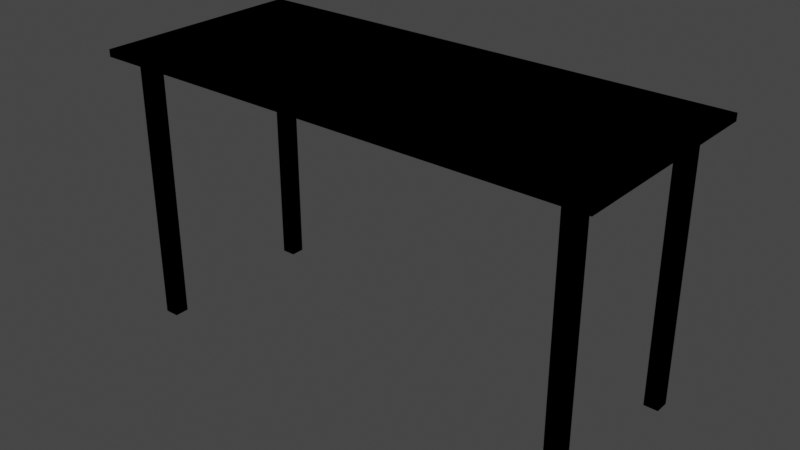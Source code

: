 # Source: table.blend  (saved by Blender 2.91.10; exported with 4.5.12 LTS)
import bpy
from mathutils import Matrix  # noqa: F401  (used for matrix-valued properties, if any)

bpy.ops.wm.read_factory_settings(use_empty=True)
scene = bpy.context.scene
scene.name = 'Scene'

# ---- collections
col_table = bpy.data.collections.new('Table'); scene.collection.children.link(col_table)
col_collision = bpy.data.collections.new('Collision'); scene.collection.children.link(col_collision)

# ---- images (referenced by path relative to the original .blend; pixels are not part of the script)
import os
ASSET_DIR = os.environ.get("B2B_ASSET_DIR", "")  # directory of the original .blend (textures are referenced by path, not embedded)
HERE = os.path.dirname(os.path.abspath(__file__))  # packed textures are extracted next to this script under _unpacked/

def load_image(name, relpath, width, height, colorspace="sRGB"):
    """Load a texture the original file referenced (path relative to the .blend, or extracted next to this script)."""
    p = next((c for c in (os.path.join(HERE, relpath), os.path.join(ASSET_DIR, relpath)) if relpath and os.path.exists(c)), "")
    if p:
        img = bpy.data.images.load(p, check_existing=True)
        img.name = name
    else:  # same state as the original file: an image datablock whose file is absent (Cycles renders it pink)
        img = bpy.data.images.new(name, width, height)
        img.source = "FILE"
        img.filepath = "//" + (relpath or name)
    img.colorspace_settings.name = colorspace
    return img
img_checker_color_png = load_image('checker_color.png', 'checker_color.png', 1024, 1024, 'sRGB')

# ---- materials (node trees are filled in below, after node groups)
mat_checker = bpy.data.materials.new('checker')
mat_checker.alpha_threshold = 0.0
mat_checker.use_transparent_shadow = False
mat_checker.line_color = (0.0, 0.0, 0.0, 1.0)

# ---- material node trees
mat_checker.use_nodes = True; mat_checker.node_tree.nodes.clear()
_N = mat_checker.node_tree.nodes; _L = mat_checker.node_tree.links
n0 = _N.new('ShaderNodeOutputMaterial'); n0.name = 'Material Output'; n0.location = (300, 300)
n1 = _N.new('ShaderNodeBsdfPrincipled'); n1.name = 'Principled BSDF'; n1.location = (10, 300)
n1.distribution = 'GGX'
n1.subsurface_method = 'BURLEY'
n1.inputs[2].default_value = 0.4
n1.inputs[3].default_value = 1.45
n1.inputs[27].default_value = (0.0, 0.0, 0.0, 1.0)
n1.inputs[28].default_value = 1.0
n2 = _N.new('ShaderNodeTexImage'); n2.name = 'Image Texture'; n2.location = (-355, 164)
n2.image = img_checker_color_png
_L.new(n1.outputs[0], n0.inputs[0])
_L.new(n2.outputs[0], n1.inputs[0])
n0.is_active_output = True

# ---- world
world_world = bpy.data.worlds.new('World'); scene.world = world_world
world_world.use_nodes = True; world_world.node_tree.nodes.clear()
_N = world_world.node_tree.nodes; _L = world_world.node_tree.links
n0 = _N.new('ShaderNodeOutputWorld'); n0.name = 'World Output'; n0.location = (300, 300)
n1 = _N.new('ShaderNodeBackground'); n1.name = 'Background'; n1.location = (10, 300)
n1.inputs[0].default_value = (0.05088, 0.05088, 0.05088, 1.0)
_L.new(n1.outputs[0], n0.inputs[0])
n0.is_active_output = True
world_world.color = (0.05088, 0.05088, 0.05088)
world_world.use_sun_shadow = False
world_world.sun_shadow_jitter_overblur = 0.0

# ---- meshes
me_cube = bpy.data.meshes.new('Cube')
me_cube.from_pydata([(0.7, 0.3, 0.01), (0.7, 0.3, -0.01), (0.7, -0.3, 0.01), (0.7, -0.3, -0.01), (-0.7, 0.3, 0.01), (-0.7, 0.3, -0.01), (-0.7, -0.3, 0.01), (-0.7, -0.3, -0.01)], [], [(0, 4, 6, 2), (3, 2, 6, 7), (7, 6, 4, 5), (5, 1, 3, 7), (1, 0, 2, 3), (5, 4, 0, 1)])
_uv = me_cube.uv_layers.new(name='UVMap')
_uv.uv.foreach_set('vector', [0.85, 0.65, 0.15, 0.65, 0.15, 0.35, 0.85, 0.35, 0.85, 0.35, 0.85, 0.35, 0.15, 0.35, 0.15, 0.35, 0.15, 0.35, 0.15, 0.35, 0.15, 0.65, 0.15, 0.65, 0.15, 0.65, 0.85, 0.65, 0.85, 0.35, 0.15, 0.35, 0.85, 0.65, 0.85, 0.65, 0.85, 0.35, 0.85, 0.35, 0.15, 0.65, 0.15, 0.65, 0.85, 0.65, 0.85, 0.65])
me_cube.materials.append(mat_checker)
me_cube.use_remesh_preserve_volume = False
me_cube.use_remesh_preserve_attributes = False
me_cube.use_mirror_vertex_groups = False
me_cube.update()
me_cube_001 = bpy.data.meshes.new('Cube.001')
me_cube_001.from_pydata([(-0.646, -0.2519, 0.0004984), (-0.646, -0.2519, 0.7505), (-0.646, -0.2119, 0.0004984), (-0.646, -0.2119, 0.7505), (-0.606, -0.2519, 0.0004984), (-0.606, -0.2519, 0.7505), (-0.606, -0.2119, 0.0004984), (-0.606, -0.2119, 0.7505)], [], [(0, 1, 3, 2), (2, 3, 7, 6), (6, 7, 5, 4), (4, 5, 1, 0), (2, 6, 4, 0), (7, 3, 1, 5)])
_uv = me_cube_001.uv_layers.new(name='UVMap')
_uv.uv.foreach_set('vector', [0.177, 0.5002, 0.177, 0.8752, 0.177, 0.8752, 0.177, 0.5002, 0.177, 0.5002, 0.177, 0.8752, 0.197, 0.8752, 0.197, 0.5002, 0.197, 0.5002, 0.197, 0.8752, 0.197, 0.8752, 0.197, 0.5002, 0.197, 0.5002, 0.197, 0.8752, 0.177, 0.8752, 0.177, 0.5002, 0.177, 0.5002, 0.197, 0.5002, 0.197, 0.5002, 0.177, 0.5002, 0.197, 0.8752, 0.177, 0.8752, 0.177, 0.8752, 0.197, 0.8752])
me_cube_001.materials.append(mat_checker)
me_cube_001.use_remesh_fix_poles = True
me_cube_001.use_remesh_preserve_attributes = False
me_cube_001.use_mirror_vertex_groups = False
me_cube_001.update()
me_cube_004 = bpy.data.meshes.new('Cube.004')
me_cube_004.from_pydata([(0.7, 0.3, 0.01), (0.7, 0.3, -0.01), (0.7, -0.3, 0.01), (0.7, -0.3, -0.01), (-0.7, 0.3, 0.01), (-0.7, 0.3, -0.01), (-0.7, -0.3, 0.01), (-0.7, -0.3, -0.01)], [], [(0, 4, 6, 2), (3, 2, 6, 7), (7, 6, 4, 5), (5, 1, 3, 7), (1, 0, 2, 3), (5, 4, 0, 1)])
_uv = me_cube_004.uv_layers.new(name='UVMap')
_uv.uv.foreach_set('vector', [0.85, 0.65, 0.15, 0.65, 0.15, 0.35, 0.85, 0.35, 0.85, 0.35, 0.85, 0.35, 0.15, 0.35, 0.15, 0.35, 0.15, 0.35, 0.15, 0.35, 0.15, 0.65, 0.15, 0.65, 0.15, 0.65, 0.85, 0.65, 0.85, 0.35, 0.15, 0.35, 0.85, 0.65, 0.85, 0.65, 0.85, 0.35, 0.85, 0.35, 0.15, 0.65, 0.15, 0.65, 0.85, 0.65, 0.85, 0.65])
me_cube_004.materials.append(mat_checker)
me_cube_004.use_remesh_preserve_volume = False
me_cube_004.use_remesh_preserve_attributes = False
me_cube_004.use_mirror_vertex_groups = False
me_cube_004.update()
me_cube_005 = bpy.data.meshes.new('Cube.005')
me_cube_005.from_pydata([(-0.646, 0.2519, 0.0004984), (-0.646, 0.2519, 0.7505), (-0.646, 0.2119, 0.0004984), (-0.646, 0.2119, 0.7505), (-0.606, 0.2519, 0.0004984), (-0.606, 0.2519, 0.7505), (-0.606, 0.2119, 0.0004984), (-0.606, 0.2119, 0.7505)], [], [(0, 2, 3, 1), (2, 6, 7, 3), (6, 4, 5, 7), (4, 0, 1, 5), (2, 0, 4, 6), (7, 5, 1, 3)])
_uv = me_cube_005.uv_layers.new(name='UVMap')
_uv.uv.foreach_set('vector', [0.177, 0.5002, 0.177, 0.5002, 0.177, 0.8752, 0.177, 0.8752, 0.177, 0.5002, 0.197, 0.5002, 0.197, 0.8752, 0.177, 0.8752, 0.197, 0.5002, 0.197, 0.5002, 0.197, 0.8752, 0.197, 0.8752, 0.197, 0.5002, 0.177, 0.5002, 0.177, 0.8752, 0.197, 0.8752, 0.177, 0.5002, 0.177, 0.5002, 0.197, 0.5002, 0.197, 0.5002, 0.197, 0.8752, 0.197, 0.8752, 0.177, 0.8752, 0.177, 0.8752])
me_cube_005.materials.append(mat_checker)
me_cube_005.use_remesh_fix_poles = True
me_cube_005.use_remesh_preserve_attributes = False
me_cube_005.use_mirror_vertex_groups = False
me_cube_005.update()
me_cube_006 = bpy.data.meshes.new('Cube.006')
me_cube_006.from_pydata([(-0.646, -0.2519, 0.0004984), (-0.646, -0.2519, 0.7505), (-0.646, -0.2119, 0.0004984), (-0.646, -0.2119, 0.7505), (-0.606, -0.2519, 0.0004984), (-0.606, -0.2519, 0.7505), (-0.606, -0.2119, 0.0004984), (-0.606, -0.2119, 0.7505)], [], [(0, 1, 3, 2), (2, 3, 7, 6), (6, 7, 5, 4), (4, 5, 1, 0), (2, 6, 4, 0), (7, 3, 1, 5)])
_uv = me_cube_006.uv_layers.new(name='UVMap')
_uv.uv.foreach_set('vector', [0.177, 0.5002, 0.177, 0.8752, 0.177, 0.8752, 0.177, 0.5002, 0.177, 0.5002, 0.177, 0.8752, 0.197, 0.8752, 0.197, 0.5002, 0.197, 0.5002, 0.197, 0.8752, 0.197, 0.8752, 0.197, 0.5002, 0.197, 0.5002, 0.197, 0.8752, 0.177, 0.8752, 0.177, 0.5002, 0.177, 0.5002, 0.197, 0.5002, 0.197, 0.5002, 0.177, 0.5002, 0.197, 0.8752, 0.177, 0.8752, 0.177, 0.8752, 0.197, 0.8752])
me_cube_006.materials.append(mat_checker)
me_cube_006.use_remesh_fix_poles = True
me_cube_006.use_remesh_preserve_attributes = False
me_cube_006.use_mirror_vertex_groups = False
me_cube_006.update()
me_cube_007 = bpy.data.meshes.new('Cube.007')
me_cube_007.from_pydata([(0.646, 0.2519, 0.0004984), (0.646, 0.2519, 0.7505), (0.646, 0.2119, 0.0004984), (0.646, 0.2119, 0.7505), (0.606, 0.2519, 0.0004984), (0.606, 0.2519, 0.7505), (0.606, 0.2119, 0.0004984), (0.606, 0.2119, 0.7505)], [], [(0, 1, 3, 2), (2, 3, 7, 6), (6, 7, 5, 4), (4, 5, 1, 0), (2, 6, 4, 0), (7, 3, 1, 5)])
_uv = me_cube_007.uv_layers.new(name='UVMap')
_uv.uv.foreach_set('vector', [0.177, 0.5002, 0.177, 0.8752, 0.177, 0.8752, 0.177, 0.5002, 0.177, 0.5002, 0.177, 0.8752, 0.197, 0.8752, 0.197, 0.5002, 0.197, 0.5002, 0.197, 0.8752, 0.197, 0.8752, 0.197, 0.5002, 0.197, 0.5002, 0.197, 0.8752, 0.177, 0.8752, 0.177, 0.5002, 0.177, 0.5002, 0.197, 0.5002, 0.197, 0.5002, 0.177, 0.5002, 0.197, 0.8752, 0.177, 0.8752, 0.177, 0.8752, 0.197, 0.8752])
me_cube_007.materials.append(mat_checker)
me_cube_007.use_remesh_fix_poles = True
me_cube_007.use_remesh_preserve_attributes = False
me_cube_007.use_mirror_vertex_groups = False
me_cube_007.update()
me_cube_008 = bpy.data.meshes.new('Cube.008')
me_cube_008.from_pydata([(0.646, -0.2519, 0.0004984), (0.646, -0.2519, 0.7505), (0.646, -0.2119, 0.0004984), (0.646, -0.2119, 0.7505), (0.606, -0.2519, 0.0004984), (0.606, -0.2519, 0.7505), (0.606, -0.2119, 0.0004984), (0.606, -0.2119, 0.7505)], [], [(0, 2, 3, 1), (2, 6, 7, 3), (6, 4, 5, 7), (4, 0, 1, 5), (2, 0, 4, 6), (7, 5, 1, 3)])
_uv = me_cube_008.uv_layers.new(name='UVMap')
_uv.uv.foreach_set('vector', [0.177, 0.5002, 0.177, 0.5002, 0.177, 0.8752, 0.177, 0.8752, 0.177, 0.5002, 0.197, 0.5002, 0.197, 0.8752, 0.177, 0.8752, 0.197, 0.5002, 0.197, 0.5002, 0.197, 0.8752, 0.197, 0.8752, 0.197, 0.5002, 0.177, 0.5002, 0.177, 0.8752, 0.197, 0.8752, 0.177, 0.5002, 0.177, 0.5002, 0.197, 0.5002, 0.197, 0.5002, 0.197, 0.8752, 0.197, 0.8752, 0.177, 0.8752, 0.177, 0.8752])
me_cube_008.materials.append(mat_checker)
me_cube_008.use_remesh_fix_poles = True
me_cube_008.use_remesh_preserve_attributes = False
me_cube_008.use_mirror_vertex_groups = False
me_cube_008.update()

# ---- objects
ob_tabletop = bpy.data.objects.new('TableTop', me_cube)
ob_tablelegs = bpy.data.objects.new('TableLegs', me_cube_001)
ob_ubx_tabletop_01 = bpy.data.objects.new('UBX_TableTop_01', me_cube_004)
ob_ubx_tablelegs_01 = bpy.data.objects.new('UBX_TableLegs_01', me_cube_005)
ob_ubx_tablelegs_02 = bpy.data.objects.new('UBX_TableLegs_02', me_cube_006)
ob_ubx_tablelegs_04 = bpy.data.objects.new('UBX_TableLegs_04', me_cube_007)
ob_ubx_tablelegs_03 = bpy.data.objects.new('UBX_TableLegs_03', me_cube_008)

# ---- transforms, parenting, visibility, modifiers, constraints
ob_tabletop.location = (0.0, 0.0, 0.7592)
ob_tabletop.lock_rotations_4d = False
ob_tabletop.empty_display_type = 'ARROWS'
ob_tabletop.lineart.crease_threshold = 0.0
ob_tablelegs.location = (0.0, 0.0, 0.0)
ob_tablelegs.lineart.crease_threshold = 0.0
_m = ob_tablelegs.modifiers.new('Mirror', 'MIRROR')
_m.use_axis = (True, True, False)
ob_ubx_tabletop_01.location = (0.0, 0.0, 0.7592)
ob_ubx_tabletop_01.lock_rotations_4d = False
ob_ubx_tabletop_01.empty_display_type = 'ARROWS'
ob_ubx_tabletop_01.lineart.crease_threshold = 0.0
ob_ubx_tablelegs_01.location = (0.0, 0.0, 0.0)
ob_ubx_tablelegs_01.lineart.crease_threshold = 0.0
ob_ubx_tablelegs_02.location = (0.0, 0.0, 0.0)
ob_ubx_tablelegs_02.lineart.crease_threshold = 0.0
ob_ubx_tablelegs_04.location = (0.0, 0.0, 0.0)
ob_ubx_tablelegs_04.lineart.crease_threshold = 0.0
ob_ubx_tablelegs_03.location = (0.0, 0.0, 0.0)
ob_ubx_tablelegs_03.lineart.crease_threshold = 0.0

# ---- collection membership
col_table.objects.link(ob_tabletop)
col_table.objects.link(ob_tablelegs)
col_collision.objects.link(ob_ubx_tabletop_01)
col_collision.objects.link(ob_ubx_tablelegs_01)
col_collision.objects.link(ob_ubx_tablelegs_02)
col_collision.objects.link(ob_ubx_tablelegs_04)
col_collision.objects.link(ob_ubx_tablelegs_03)

# ---- scene / render settings (as saved in the file)
scene.frame_start = 1; scene.frame_end = 250; scene.frame_set(1)
scene.render.engine = 'BLENDER_EEVEE_NEXT'
scene.cycles.use_denoising = False
scene.cycles.samples = 128
scene.cycles.sampling_pattern = 'TABULATED_SOBOL'
scene.cycles.use_adaptive_sampling = False
scene.cycles.use_light_tree = False
scene.view_settings.view_transform = 'Filmic'
bpy.context.view_layer.update()

# ---- added for rendering (the .blend has no active camera and no usable light): camera, sun
cam_auto = bpy.data.cameras.new('AutoCamera')
cam_auto.lens = 50.0
cam_auto.sensor_width = 36.0
cam_auto.clip_end = 1000.0
ob_auto_camera = bpy.data.objects.new('AutoCamera', cam_auto)
scene.collection.objects.link(ob_auto_camera)
ob_auto_camera.location = (1.57856, -1.89427, 1.6477)
ob_auto_camera.rotation_euler = (1.09748, -7.21219e-08, 0.694738)
scene.camera = ob_auto_camera
light_auto_sun = bpy.data.lights.new('AutoSun', 'SUN')
light_auto_sun.energy = 3.0
light_auto_sun.angle = 0.0523599
ob_auto_sun = bpy.data.objects.new('AutoSun', light_auto_sun)
scene.collection.objects.link(ob_auto_sun)
ob_auto_sun.rotation_euler = (0.872665, 0.174533, 0.523599)
bpy.context.view_layer.update()
